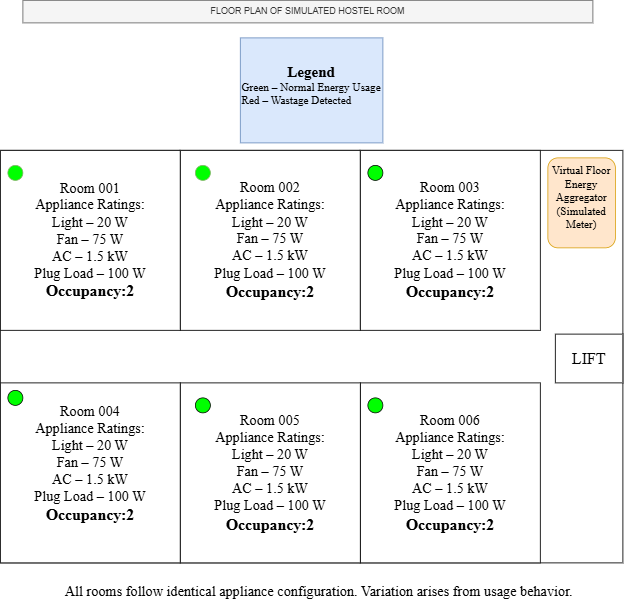

The diagram above was exported from draw.io. Its source (the exported page's mxGraphModel, read from the mxfile embedded in the PNG):
<mxGraphModel dx="1556" dy="840" grid="1" gridSize="10" guides="1" tooltips="1" connect="1" arrows="1" fold="1" page="1" pageScale="1" pageWidth="850" pageHeight="1100" math="0" shadow="0">
  <root>
    <mxCell id="0" />
    <mxCell id="1" parent="0" />
    <mxCell id="uxv9cLu3g-Qn36pVuUlp-1" parent="1" style="rounded=0;whiteSpace=wrap;html=1;fontFamily=Times New Roman;" value="" vertex="1">
      <mxGeometry height="550" width="830" x="10" y="210" as="geometry" />
    </mxCell>
    <mxCell id="uxv9cLu3g-Qn36pVuUlp-2" parent="1" style="whiteSpace=wrap;html=1;aspect=fixed;" value="&lt;font face=&quot;Times New Roman&quot; style=&quot;&quot;&gt;&lt;font style=&quot;font-size: 19px;&quot;&gt;Room 001&lt;br&gt;&lt;/font&gt;&lt;div style=&quot;&quot;&gt;&lt;font style=&quot;font-size: 19px;&quot;&gt;Appliance Ratings:&lt;/font&gt;&lt;/div&gt;&lt;div style=&quot;&quot;&gt;&lt;font style=&quot;font-size: 19px;&quot;&gt;Light – 20 W&lt;/font&gt;&lt;/div&gt;&lt;div style=&quot;&quot;&gt;&lt;font style=&quot;font-size: 19px;&quot;&gt;Fan – 75 W&lt;/font&gt;&lt;/div&gt;&lt;div style=&quot;&quot;&gt;&lt;font style=&quot;font-size: 19px;&quot;&gt;AC – 1.5 kW&lt;/font&gt;&lt;/div&gt;&lt;div style=&quot;&quot;&gt;&lt;font style=&quot;font-size: 19px;&quot;&gt;Plug Load – 100 W&lt;/font&gt;&lt;/div&gt;&lt;div style=&quot;font-size: 21px;&quot;&gt;&lt;b&gt;Occupancy:2&lt;/b&gt;&lt;/div&gt;&lt;/font&gt;" vertex="1">
      <mxGeometry height="240" width="240" x="10" y="210" as="geometry" />
    </mxCell>
    <mxCell id="uxv9cLu3g-Qn36pVuUlp-3" parent="1" style="whiteSpace=wrap;html=1;aspect=fixed;" value="&lt;font style=&quot;font-size: 19px;&quot; face=&quot;Times New Roman&quot;&gt;Room 002&lt;br&gt;&lt;/font&gt;&lt;div&gt;&lt;font style=&quot;font-size: 19px;&quot; face=&quot;Times New Roman&quot;&gt;Appliance Ratings:&lt;/font&gt;&lt;/div&gt;&lt;div&gt;&lt;font style=&quot;font-size: 19px;&quot; face=&quot;Times New Roman&quot;&gt;Light – 20 W&lt;/font&gt;&lt;/div&gt;&lt;div&gt;&lt;font style=&quot;font-size: 19px;&quot; face=&quot;Times New Roman&quot;&gt;Fan – 75 W&lt;/font&gt;&lt;/div&gt;&lt;div&gt;&lt;font style=&quot;font-size: 19px;&quot; face=&quot;Times New Roman&quot;&gt;AC – 1.5 kW&lt;/font&gt;&lt;/div&gt;&lt;div&gt;&lt;font style=&quot;font-size: 19px;&quot; face=&quot;Times New Roman&quot;&gt;Plug Load – 100 W&lt;/font&gt;&lt;/div&gt;&lt;div style=&quot;font-size: 21px;&quot;&gt;&lt;font face=&quot;Times New Roman&quot;&gt;&lt;b&gt;Occupancy:2&lt;/b&gt;&lt;/font&gt;&lt;/div&gt;" vertex="1">
      <mxGeometry height="240" width="240" x="250" y="210" as="geometry" />
    </mxCell>
    <mxCell id="uxv9cLu3g-Qn36pVuUlp-4" parent="1" style="whiteSpace=wrap;html=1;aspect=fixed;" value="&lt;font style=&quot;font-size: 19px;&quot; face=&quot;Times New Roman&quot;&gt;Room 003&lt;br&gt;&lt;/font&gt;&lt;div&gt;&lt;font style=&quot;font-size: 19px;&quot; face=&quot;Times New Roman&quot;&gt;Appliance Ratings:&lt;/font&gt;&lt;/div&gt;&lt;div&gt;&lt;font style=&quot;font-size: 19px;&quot; face=&quot;Times New Roman&quot;&gt;Light – 20 W&lt;/font&gt;&lt;/div&gt;&lt;div&gt;&lt;font style=&quot;font-size: 19px;&quot; face=&quot;Times New Roman&quot;&gt;Fan – 75 W&lt;/font&gt;&lt;/div&gt;&lt;div&gt;&lt;font style=&quot;font-size: 19px;&quot; face=&quot;Times New Roman&quot;&gt;AC – 1.5 kW&lt;/font&gt;&lt;/div&gt;&lt;div&gt;&lt;font style=&quot;font-size: 19px;&quot; face=&quot;Times New Roman&quot;&gt;Plug Load – 100 W&lt;/font&gt;&lt;/div&gt;&lt;div style=&quot;font-size: 21px;&quot;&gt;&lt;b style=&quot;background-color: transparent; color: light-dark(rgb(0, 0, 0), rgb(255, 255, 255)); font-family: &amp;quot;Times New Roman&amp;quot;;&quot;&gt;Occupancy:2&lt;/b&gt;&lt;/div&gt;" vertex="1">
      <mxGeometry height="240" width="240" x="490" y="210" as="geometry" />
    </mxCell>
    <mxCell id="uxv9cLu3g-Qn36pVuUlp-5" parent="1" style="whiteSpace=wrap;html=1;aspect=fixed;" value="&lt;font style=&quot;font-size: 19px;&quot; face=&quot;Times New Roman&quot;&gt;Room 004&lt;br&gt;&lt;/font&gt;&lt;div&gt;&lt;font style=&quot;font-size: 19px;&quot; face=&quot;Times New Roman&quot;&gt;Appliance Ratings:&lt;/font&gt;&lt;/div&gt;&lt;div&gt;&lt;font style=&quot;font-size: 19px;&quot; face=&quot;Times New Roman&quot;&gt;Light – 20 W&lt;/font&gt;&lt;/div&gt;&lt;div&gt;&lt;font style=&quot;font-size: 19px;&quot; face=&quot;Times New Roman&quot;&gt;Fan – 75 W&lt;/font&gt;&lt;/div&gt;&lt;div&gt;&lt;font style=&quot;font-size: 19px;&quot; face=&quot;Times New Roman&quot;&gt;AC – 1.5 kW&lt;/font&gt;&lt;/div&gt;&lt;div&gt;&lt;font style=&quot;font-size: 19px;&quot; face=&quot;Times New Roman&quot;&gt;Plug Load – 100 W&lt;/font&gt;&lt;/div&gt;&lt;div&gt;&lt;b style=&quot;font-family: &amp;quot;Times New Roman&amp;quot;; font-size: 21px;&quot;&gt;Occupancy:2&lt;/b&gt;&lt;font style=&quot;font-size: 19px;&quot; face=&quot;Times New Roman&quot;&gt;&lt;/font&gt;&lt;/div&gt;&lt;div style=&quot;font-size: 21px;&quot;&gt;&lt;br style=&quot;font-family: &amp;quot;Times New Roman&amp;quot;;&quot;&gt;&lt;/div&gt;" vertex="1">
      <mxGeometry height="240" width="240" x="10" y="520" as="geometry" />
    </mxCell>
    <mxCell id="uxv9cLu3g-Qn36pVuUlp-6" parent="1" style="whiteSpace=wrap;html=1;aspect=fixed;" value="&lt;font style=&quot;font-size: 19px;&quot; face=&quot;Times New Roman&quot;&gt;Room 006&lt;br&gt;&lt;/font&gt;&lt;div&gt;&lt;font style=&quot;font-size: 19px;&quot; face=&quot;Times New Roman&quot;&gt;Appliance Ratings:&lt;/font&gt;&lt;/div&gt;&lt;div&gt;&lt;font style=&quot;font-size: 19px;&quot; face=&quot;Times New Roman&quot;&gt;Light – 20 W&lt;/font&gt;&lt;/div&gt;&lt;div&gt;&lt;font style=&quot;font-size: 19px;&quot; face=&quot;Times New Roman&quot;&gt;Fan – 75 W&lt;/font&gt;&lt;/div&gt;&lt;div&gt;&lt;font style=&quot;font-size: 19px;&quot; face=&quot;Times New Roman&quot;&gt;AC – 1.5 kW&lt;/font&gt;&lt;/div&gt;&lt;div&gt;&lt;font style=&quot;font-size: 19px;&quot; face=&quot;Times New Roman&quot;&gt;Plug Load – 100 W&lt;/font&gt;&lt;/div&gt;&lt;div style=&quot;font-size: 21px;&quot;&gt;&lt;b style=&quot;font-family: &amp;quot;Times New Roman&amp;quot;;&quot;&gt;Occupancy:2&lt;/b&gt;&lt;/div&gt;" vertex="1">
      <mxGeometry height="240" width="240" x="490" y="520" as="geometry" />
    </mxCell>
    <mxCell id="uxv9cLu3g-Qn36pVuUlp-8" parent="1" style="whiteSpace=wrap;html=1;aspect=fixed;" value="&lt;font style=&quot;font-size: 19px;&quot; face=&quot;Times New Roman&quot;&gt;Room 005&lt;br&gt;&lt;/font&gt;&lt;div&gt;&lt;font style=&quot;font-size: 19px;&quot; face=&quot;Times New Roman&quot;&gt;Appliance Ratings:&lt;/font&gt;&lt;/div&gt;&lt;div&gt;&lt;font style=&quot;font-size: 19px;&quot; face=&quot;Times New Roman&quot;&gt;Light – 20 W&lt;/font&gt;&lt;/div&gt;&lt;div&gt;&lt;font style=&quot;font-size: 19px;&quot; face=&quot;Times New Roman&quot;&gt;Fan – 75 W&lt;/font&gt;&lt;/div&gt;&lt;div&gt;&lt;font style=&quot;font-size: 19px;&quot; face=&quot;Times New Roman&quot;&gt;AC – 1.5 kW&lt;/font&gt;&lt;/div&gt;&lt;div&gt;&lt;font style=&quot;font-size: 19px;&quot; face=&quot;Times New Roman&quot;&gt;Plug Load – 100 W&lt;/font&gt;&lt;/div&gt;&lt;div style=&quot;font-size: 21px;&quot;&gt;&lt;b style=&quot;font-family: &amp;quot;Times New Roman&amp;quot;;&quot;&gt;Occupancy:2&lt;/b&gt;&lt;/div&gt;" vertex="1">
      <mxGeometry height="240" width="240" x="250" y="520" as="geometry" />
    </mxCell>
    <mxCell id="uxv9cLu3g-Qn36pVuUlp-9" parent="1" style="rounded=0;whiteSpace=wrap;html=1;align=center;" value="&lt;font style=&quot;font-size: 21px;&quot; face=&quot;Times New Roman&quot;&gt;LIFT&lt;/font&gt;" vertex="1">
      <mxGeometry height="65" width="90" x="750" y="455" as="geometry" />
    </mxCell>
    <mxCell id="uxv9cLu3g-Qn36pVuUlp-10" parent="1" style="text;html=1;whiteSpace=wrap;strokeColor=none;fillColor=none;align=center;verticalAlign=middle;rounded=0;" value="&lt;div&gt;&lt;font style=&quot;font-size: 19px;&quot;&gt;&lt;font face=&quot;Times New Roman&quot;&gt;All rooms follow identical appliance configuration.&amp;nbsp;&lt;/font&gt;&lt;span style=&quot;font-family: &amp;quot;Times New Roman&amp;quot;; background-color: transparent; color: light-dark(rgb(0, 0, 0), rgb(255, 255, 255));&quot;&gt;Variation arises from usage behavior.&lt;/span&gt;&lt;/font&gt;&lt;/div&gt;&lt;div&gt;&lt;br&gt;&lt;/div&gt;" vertex="1">
      <mxGeometry height="30" width="730" x="70" y="790" as="geometry" />
    </mxCell>
    <mxCell id="uxv9cLu3g-Qn36pVuUlp-11" parent="1" style="ellipse;whiteSpace=wrap;html=1;aspect=fixed;fillColor=#00FF00;strokeColor=#82b366;" value="" vertex="1">
      <mxGeometry height="20" width="20" x="20" y="230" as="geometry" />
    </mxCell>
    <mxCell id="uxv9cLu3g-Qn36pVuUlp-13" parent="1" style="ellipse;whiteSpace=wrap;html=1;aspect=fixed;fillColor=#00FF00;" value="" vertex="1">
      <mxGeometry height="20" width="20" x="500" y="230" as="geometry" />
    </mxCell>
    <mxCell id="uxv9cLu3g-Qn36pVuUlp-14" parent="1" style="ellipse;whiteSpace=wrap;html=1;aspect=fixed;fillColor=#00FF00;" value="" vertex="1">
      <mxGeometry height="20" width="20" x="20" y="530" as="geometry" />
    </mxCell>
    <mxCell id="uxv9cLu3g-Qn36pVuUlp-15" parent="1" style="ellipse;whiteSpace=wrap;html=1;aspect=fixed;fillColor=#00FF00;" value="" vertex="1">
      <mxGeometry height="20" width="20" x="270" y="540" as="geometry" />
    </mxCell>
    <mxCell id="uxv9cLu3g-Qn36pVuUlp-16" parent="1" style="ellipse;whiteSpace=wrap;html=1;aspect=fixed;fillColor=#00FF00;" value="" vertex="1">
      <mxGeometry height="20" width="20" x="500" y="540" as="geometry" />
    </mxCell>
    <mxCell id="uxv9cLu3g-Qn36pVuUlp-17" parent="1" style="ellipse;whiteSpace=wrap;html=1;aspect=fixed;fillColor=#00FF00;strokeColor=#82b366;" value="" vertex="1">
      <mxGeometry height="20" width="20" x="270" y="230" as="geometry" />
    </mxCell>
    <mxCell id="uxv9cLu3g-Qn36pVuUlp-20" parent="1" style="rounded=0;whiteSpace=wrap;html=1;align=left;fillColor=#dae8fc;strokeColor=#6c8ebf;" value="&lt;div&gt;&lt;div style=&quot;text-align: center;&quot;&gt;&lt;span style=&quot;background-color: transparent; color: light-dark(rgb(0, 0, 0), rgb(255, 255, 255)); font-family: &amp;quot;Times New Roman&amp;quot;;&quot;&gt;&lt;b style=&quot;&quot;&gt;&lt;font style=&quot;font-size: 20px;&quot;&gt;Legend&lt;/font&gt;&lt;/b&gt;&lt;/span&gt;&lt;/div&gt;&lt;span style=&quot;font-size: 15px; font-family: &amp;quot;Times New Roman&amp;quot;; background-color: transparent; color: light-dark(rgb(0, 0, 0), rgb(255, 255, 255));&quot;&gt;&lt;div style=&quot;text-align: center;&quot;&gt;&lt;span style=&quot;background-color: transparent; color: light-dark(rgb(0, 0, 0), rgb(255, 255, 255));&quot;&gt;Green – Normal Energy Usage&lt;/span&gt;&lt;/div&gt;&lt;/span&gt;&lt;span style=&quot;font-size: 15px; font-family: &amp;quot;Times New Roman&amp;quot;; background-color: transparent; color: light-dark(rgb(0, 0, 0), rgb(255, 255, 255));&quot;&gt;Red – Wastage Detected&lt;/span&gt;&lt;/div&gt;&lt;div&gt;&lt;br&gt;&lt;/div&gt;" vertex="1">
      <mxGeometry height="140" width="190" x="330" y="60" as="geometry" />
    </mxCell>
    <mxCell id="uxv9cLu3g-Qn36pVuUlp-21" parent="1" style="rounded=1;whiteSpace=wrap;html=1;fillColor=#ffe6cc;strokeColor=#d79b00;" value="&lt;div&gt;&lt;font face=&quot;Times New Roman&quot; style=&quot;font-size: 15px;&quot;&gt;Virtual Floor Energy Aggregator&lt;/font&gt;&lt;/div&gt;&lt;div&gt;&lt;font face=&quot;Times New Roman&quot; style=&quot;font-size: 15px;&quot;&gt;(Simulated Meter)&lt;/font&gt;&lt;/div&gt;&lt;div&gt;&lt;br&gt;&lt;/div&gt;" vertex="1">
      <mxGeometry height="120" width="90" x="740" y="220" as="geometry" />
    </mxCell>
    <mxCell id="uxv9cLu3g-Qn36pVuUlp-23" parent="1" style="text;html=1;whiteSpace=wrap;strokeColor=#666666;fillColor=#f5f5f5;align=center;verticalAlign=middle;rounded=0;fontColor=#333333;" value="FLOOR PLAN OF SIMULATED HOSTEL ROOM" vertex="1">
      <mxGeometry height="30" width="760" x="40" y="10" as="geometry" />
    </mxCell>
  </root>
</mxGraphModel>